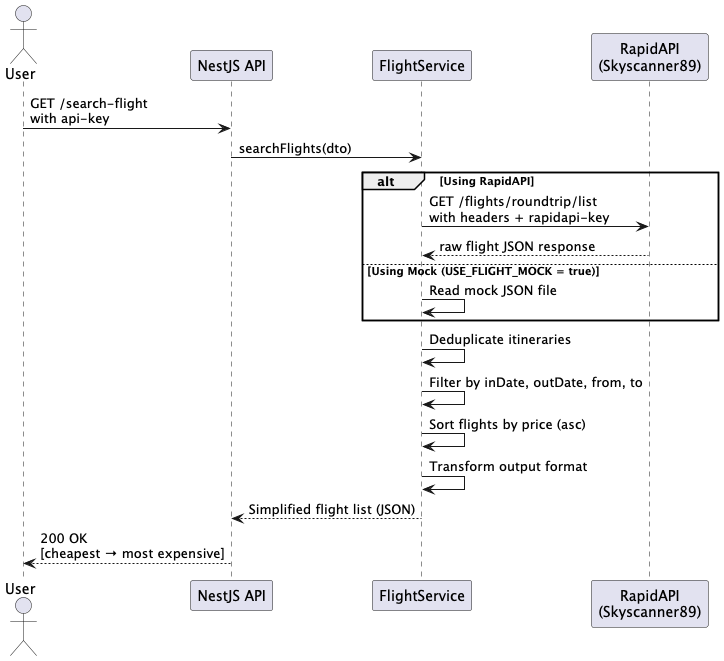

The diagram above was rendered by PlantUML. Its source (embedded in the PNG):
@startuml
actor User
participant "NestJS API" as API
participant "FlightService" as Service
participant "RapidAPI\n(Skyscanner89)" as RapidAPI

User -> API : GET /search-flight\nwith api-key
API -> Service : searchFlights(dto)

alt Using RapidAPI
    Service -> RapidAPI : GET /flights/roundtrip/list\nwith headers + rapidapi-key
    RapidAPI --> Service : raw flight JSON response
else Using Mock (USE_FLIGHT_MOCK = true)
    Service -> Service : Read mock JSON file
end

Service -> Service : Deduplicate itineraries
Service -> Service : Filter by inDate, outDate, from, to
Service -> Service : Sort flights by price (asc)
Service -> Service : Transform output format

Service --> API : Simplified flight list (JSON)
API --> User : 200 OK\n[cheapest → most expensive]
@enduml